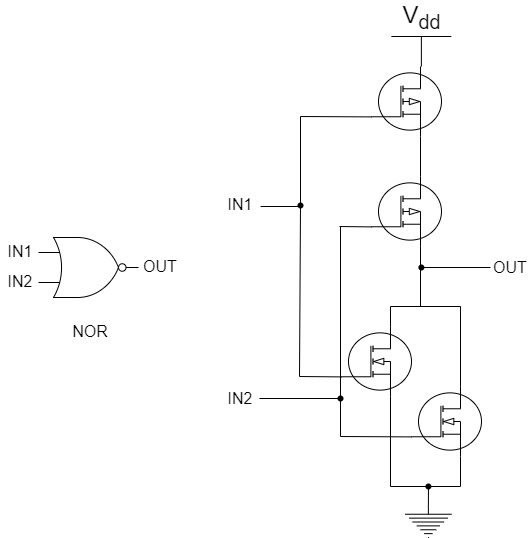

The diagram above was exported from draw.io. Its source (the exported page's mxGraphModel, read from the mxfile embedded in the PNG):
<mxGraphModel dx="771" dy="1449" grid="1" gridSize="10" guides="1" tooltips="1" connect="1" arrows="1" fold="1" page="1" pageScale="1" pageWidth="827" pageHeight="1169" math="0" shadow="0">
  <root>
    <mxCell id="0" />
    <mxCell id="1" parent="0" />
    <mxCell id="2" value="&lt;font style=&quot;font-size: 16px;&quot;&gt;IN1&lt;/font&gt;" style="text;strokeColor=none;align=center;fillColor=none;html=1;verticalAlign=middle;whiteSpace=wrap;rounded=0;" vertex="1" parent="1">
      <mxGeometry x="60" y="490" width="40" height="30" as="geometry" />
    </mxCell>
    <mxCell id="3" value="&lt;font style=&quot;font-size: 16px;&quot;&gt;IN2&lt;/font&gt;" style="text;strokeColor=none;align=center;fillColor=none;html=1;verticalAlign=middle;whiteSpace=wrap;rounded=0;" vertex="1" parent="1">
      <mxGeometry x="60" y="520" width="40" height="30" as="geometry" />
    </mxCell>
    <mxCell id="4" value="&lt;font style=&quot;font-size: 16px;&quot;&gt;OUT&lt;/font&gt;" style="text;strokeColor=none;align=center;fillColor=none;html=1;verticalAlign=middle;whiteSpace=wrap;rounded=0;" vertex="1" parent="1">
      <mxGeometry x="200" y="505" width="40" height="30" as="geometry" />
    </mxCell>
    <mxCell id="5" value="&lt;font style=&quot;font-size: 16px;&quot;&gt;NOR&lt;br&gt;&lt;/font&gt;" style="text;strokeColor=none;align=center;fillColor=none;html=1;verticalAlign=middle;whiteSpace=wrap;rounded=0;" vertex="1" parent="1">
      <mxGeometry x="130" y="570" width="40" height="30" as="geometry" />
    </mxCell>
    <mxCell id="6" value="" style="verticalLabelPosition=bottom;shadow=0;dashed=0;align=center;html=1;verticalAlign=top;shape=mxgraph.electrical.mosfets1.mosfet_ic_p;fontSize=16;" vertex="1" parent="1">
      <mxGeometry x="431" y="320" width="70" height="70" as="geometry" />
    </mxCell>
    <mxCell id="7" value="" style="verticalLabelPosition=bottom;shadow=0;dashed=0;align=center;html=1;verticalAlign=top;shape=mxgraph.electrical.mosfets1.mosfet_ic_p;fontSize=16;" vertex="1" parent="1">
      <mxGeometry x="431" y="430" width="70" height="70" as="geometry" />
    </mxCell>
    <mxCell id="8" value="" style="endArrow=none;html=1;fontSize=16;exitX=0.7;exitY=1;exitDx=0;exitDy=0;exitPerimeter=0;entryX=0.7;entryY=0;entryDx=0;entryDy=0;entryPerimeter=0;" edge="1" parent="1" source="6" target="7">
      <mxGeometry width="50" height="50" relative="1" as="geometry">
        <mxPoint x="459" y="324" as="sourcePoint" />
        <mxPoint x="450" y="514" as="targetPoint" />
      </mxGeometry>
    </mxCell>
    <mxCell id="9" value="" style="verticalLabelPosition=bottom;shadow=0;dashed=0;align=center;html=1;verticalAlign=top;shape=mxgraph.electrical.mosfets1.mosfet_ic_n;fontSize=16;" vertex="1" parent="1">
      <mxGeometry x="401" y="580" width="70" height="70" as="geometry" />
    </mxCell>
    <mxCell id="10" value="" style="verticalLabelPosition=bottom;shadow=0;dashed=0;align=center;html=1;verticalAlign=top;shape=mxgraph.electrical.mosfets1.mosfet_ic_n;fontSize=16;" vertex="1" parent="1">
      <mxGeometry x="471" y="640" width="70" height="70" as="geometry" />
    </mxCell>
    <mxCell id="11" value="" style="endArrow=none;html=1;fontSize=16;startArrow=none;entryX=0;entryY=0.72;entryDx=0;entryDy=0;entryPerimeter=0;" edge="1" parent="1" target="10">
      <mxGeometry width="50" height="50" relative="1" as="geometry">
        <mxPoint x="400" y="690" as="sourcePoint" />
        <mxPoint x="399" y="740" as="targetPoint" />
      </mxGeometry>
    </mxCell>
    <mxCell id="12" value="" style="endArrow=none;html=1;fontSize=16;" edge="1" parent="1">
      <mxGeometry width="50" height="50" relative="1" as="geometry">
        <mxPoint x="450" y="740" as="sourcePoint" />
        <mxPoint x="520" y="740" as="targetPoint" />
      </mxGeometry>
    </mxCell>
    <mxCell id="13" value="" style="endArrow=none;html=1;fontSize=16;entryX=0;entryY=0.72;entryDx=0;entryDy=0;entryPerimeter=0;" edge="1" parent="1" target="7">
      <mxGeometry width="50" height="50" relative="1" as="geometry">
        <mxPoint x="399" y="480" as="sourcePoint" />
        <mxPoint x="449" y="750.4000000000001" as="targetPoint" />
      </mxGeometry>
    </mxCell>
    <mxCell id="14" value="" style="endArrow=none;html=1;fontSize=16;entryX=0;entryY=0.72;entryDx=0;entryDy=0;entryPerimeter=0;" edge="1" parent="1" target="9">
      <mxGeometry width="50" height="50" relative="1" as="geometry">
        <mxPoint x="359" y="630" as="sourcePoint" />
        <mxPoint x="459" y="760.4000000000001" as="targetPoint" />
      </mxGeometry>
    </mxCell>
    <mxCell id="15" value="" style="endArrow=none;html=1;fontSize=16;entryX=0;entryY=0.72;entryDx=0;entryDy=0;entryPerimeter=0;" edge="1" parent="1" target="6">
      <mxGeometry width="50" height="50" relative="1" as="geometry">
        <mxPoint x="360" y="370" as="sourcePoint" />
        <mxPoint x="479" y="470.4000000000001" as="targetPoint" />
      </mxGeometry>
    </mxCell>
    <mxCell id="16" value="" style="endArrow=none;html=1;fontSize=16;startArrow=none;" edge="1" parent="1" source="26">
      <mxGeometry width="50" height="50" relative="1" as="geometry">
        <mxPoint x="359" y="400" as="sourcePoint" />
        <mxPoint x="359" y="630" as="targetPoint" />
      </mxGeometry>
    </mxCell>
    <mxCell id="17" value="" style="endArrow=none;html=1;fontSize=16;entryX=0.7;entryY=0;entryDx=0;entryDy=0;entryPerimeter=0;" edge="1" parent="1">
      <mxGeometry width="50" height="50" relative="1" as="geometry">
        <mxPoint x="450" y="560" as="sourcePoint" />
        <mxPoint x="450" y="580" as="targetPoint" />
      </mxGeometry>
    </mxCell>
    <mxCell id="18" value="" style="endArrow=none;html=1;fontSize=16;exitX=0.7;exitY=1;exitDx=0;exitDy=0;exitPerimeter=0;" edge="1" parent="1" source="9">
      <mxGeometry width="50" height="50" relative="1" as="geometry">
        <mxPoint x="499" y="530" as="sourcePoint" />
        <mxPoint x="450" y="740" as="targetPoint" />
      </mxGeometry>
    </mxCell>
    <mxCell id="19" value="" style="endArrow=none;html=1;fontSize=16;" edge="1" parent="1">
      <mxGeometry width="50" height="50" relative="1" as="geometry">
        <mxPoint x="319" y="652" as="sourcePoint" />
        <mxPoint x="399" y="652" as="targetPoint" />
      </mxGeometry>
    </mxCell>
    <mxCell id="20" value="" style="endArrow=none;html=1;fontSize=16;" edge="1" parent="1">
      <mxGeometry width="50" height="50" relative="1" as="geometry">
        <mxPoint x="320" y="460" as="sourcePoint" />
        <mxPoint x="360" y="460" as="targetPoint" />
      </mxGeometry>
    </mxCell>
    <mxCell id="21" value="&lt;font style=&quot;font-size: 16px;&quot;&gt;IN1&lt;/font&gt;" style="text;strokeColor=none;align=center;fillColor=none;html=1;verticalAlign=middle;whiteSpace=wrap;rounded=0;" vertex="1" parent="1">
      <mxGeometry x="280" y="443" width="40" height="30" as="geometry" />
    </mxCell>
    <mxCell id="22" value="&lt;font style=&quot;font-size: 16px;&quot;&gt;IN2&lt;/font&gt;" style="text;strokeColor=none;align=center;fillColor=none;html=1;verticalAlign=middle;whiteSpace=wrap;rounded=0;" vertex="1" parent="1">
      <mxGeometry x="280" y="637" width="40" height="30" as="geometry" />
    </mxCell>
    <mxCell id="23" value="V&lt;sub&gt;dd&lt;/sub&gt;" style="verticalLabelPosition=top;verticalAlign=bottom;shape=mxgraph.electrical.signal_sources.vdd;shadow=0;dashed=0;align=center;strokeWidth=1;fontSize=24;html=1;flipV=1;" vertex="1" parent="1">
      <mxGeometry x="450.88" y="290" width="60" height="30" as="geometry" />
    </mxCell>
    <mxCell id="24" value="" style="pointerEvents=1;verticalLabelPosition=bottom;shadow=0;dashed=0;align=center;html=1;verticalAlign=top;shape=mxgraph.electrical.signal_sources.protective_earth;" vertex="1" parent="1">
      <mxGeometry x="464.76" y="760" width="46.25" height="31" as="geometry" />
    </mxCell>
    <mxCell id="25" value="" style="endArrow=none;html=1;fontSize=16;" edge="1" parent="1" target="26">
      <mxGeometry width="50" height="50" relative="1" as="geometry">
        <mxPoint x="360" y="370" as="sourcePoint" />
        <mxPoint x="359" y="630" as="targetPoint" />
      </mxGeometry>
    </mxCell>
    <mxCell id="26" value="" style="shape=waypoint;sketch=0;fillStyle=solid;size=6;pointerEvents=1;points=[];fillColor=none;resizable=0;rotatable=0;perimeter=centerPerimeter;snapToPoint=1;fontSize=16;" vertex="1" parent="1">
      <mxGeometry x="350" y="449" width="20" height="20" as="geometry" />
    </mxCell>
    <mxCell id="28" value="" style="endArrow=none;html=1;fontSize=16;exitX=0.5;exitY=0;exitDx=0;exitDy=0;exitPerimeter=0;entryX=0.65;entryY=0.8;entryDx=0;entryDy=0;entryPerimeter=0;" edge="1" parent="1" source="23">
      <mxGeometry width="50" height="50" relative="1" as="geometry">
        <mxPoint x="410" y="470" as="sourcePoint" />
        <mxPoint x="480" y="320" as="targetPoint" />
      </mxGeometry>
    </mxCell>
    <mxCell id="29" value="" style="endArrow=none;html=1;fontSize=16;entryX=0.5;entryY=0;entryDx=0;entryDy=0;entryPerimeter=0;" edge="1" parent="1" target="24">
      <mxGeometry width="50" height="50" relative="1" as="geometry">
        <mxPoint x="488" y="740" as="sourcePoint" />
        <mxPoint x="489" y="330" as="targetPoint" />
      </mxGeometry>
    </mxCell>
    <mxCell id="38" value="" style="shape=waypoint;sketch=0;fillStyle=solid;size=6;pointerEvents=1;points=[];fillColor=none;resizable=0;rotatable=0;perimeter=centerPerimeter;snapToPoint=1;fontSize=16;" vertex="1" parent="1">
      <mxGeometry x="470.88" y="511" width="20" height="20" as="geometry" />
    </mxCell>
    <mxCell id="40" value="" style="endArrow=none;html=1;fontSize=16;entryX=0.6;entryY=0.35;entryDx=0;entryDy=0;entryPerimeter=0;" edge="1" parent="1">
      <mxGeometry width="50" height="50" relative="1" as="geometry">
        <mxPoint x="480" y="521" as="sourcePoint" />
        <mxPoint x="550" y="521" as="targetPoint" />
      </mxGeometry>
    </mxCell>
    <mxCell id="44" value="&lt;font style=&quot;font-size: 16px;&quot;&gt;OUT&lt;/font&gt;" style="text;strokeColor=none;align=center;fillColor=none;html=1;verticalAlign=middle;whiteSpace=wrap;rounded=0;" vertex="1" parent="1">
      <mxGeometry x="550" y="506" width="40" height="30" as="geometry" />
    </mxCell>
    <mxCell id="47" value="" style="shape=waypoint;sketch=0;fillStyle=solid;size=6;pointerEvents=1;points=[];fillColor=none;resizable=0;rotatable=0;perimeter=centerPerimeter;snapToPoint=1;fontSize=16;" vertex="1" parent="1">
      <mxGeometry x="477.88" y="730" width="20" height="20" as="geometry" />
    </mxCell>
    <mxCell id="49" value="" style="endArrow=none;html=1;fontSize=16;" edge="1" parent="1">
      <mxGeometry width="50" height="50" relative="1" as="geometry">
        <mxPoint x="450" y="560" as="sourcePoint" />
        <mxPoint x="520" y="560" as="targetPoint" />
      </mxGeometry>
    </mxCell>
    <mxCell id="50" value="" style="endArrow=none;html=1;fontSize=16;startArrow=none;" edge="1" parent="1">
      <mxGeometry width="50" height="50" relative="1" as="geometry">
        <mxPoint x="400" y="480" as="sourcePoint" />
        <mxPoint x="400" y="690" as="targetPoint" />
      </mxGeometry>
    </mxCell>
    <mxCell id="51" value="" style="endArrow=none;html=1;fontSize=16;exitX=0.7;exitY=1;exitDx=0;exitDy=0;exitPerimeter=0;" edge="1" parent="1" source="7">
      <mxGeometry width="50" height="50" relative="1" as="geometry">
        <mxPoint x="490" y="410" as="sourcePoint" />
        <mxPoint x="480" y="560" as="targetPoint" />
      </mxGeometry>
    </mxCell>
    <mxCell id="52" value="" style="shape=waypoint;sketch=0;fillStyle=solid;size=6;pointerEvents=1;points=[];fillColor=none;resizable=0;rotatable=0;perimeter=centerPerimeter;snapToPoint=1;fontSize=16;" vertex="1" parent="1">
      <mxGeometry x="390" y="642" width="20" height="20" as="geometry" />
    </mxCell>
    <mxCell id="53" value="" style="verticalLabelPosition=bottom;shadow=0;dashed=0;align=center;html=1;verticalAlign=top;shape=mxgraph.electrical.logic_gates.logic_gate;operation=or;negating=1;negSize=0.15;" vertex="1" parent="1">
      <mxGeometry x="98" y="491" width="100" height="60" as="geometry" />
    </mxCell>
    <mxCell id="54" value="" style="endArrow=none;html=1;fontSize=16;entryX=0.7;entryY=0;entryDx=0;entryDy=0;entryPerimeter=0;" edge="1" parent="1" target="10">
      <mxGeometry width="50" height="50" relative="1" as="geometry">
        <mxPoint x="520" y="560" as="sourcePoint" />
        <mxPoint x="460" y="750" as="targetPoint" />
      </mxGeometry>
    </mxCell>
    <mxCell id="55" value="" style="endArrow=none;html=1;fontSize=16;exitX=0.7;exitY=1;exitDx=0;exitDy=0;exitPerimeter=0;" edge="1" parent="1" source="10">
      <mxGeometry width="50" height="50" relative="1" as="geometry">
        <mxPoint x="530" y="570" as="sourcePoint" />
        <mxPoint x="520" y="740" as="targetPoint" />
      </mxGeometry>
    </mxCell>
  </root>
</mxGraphModel>